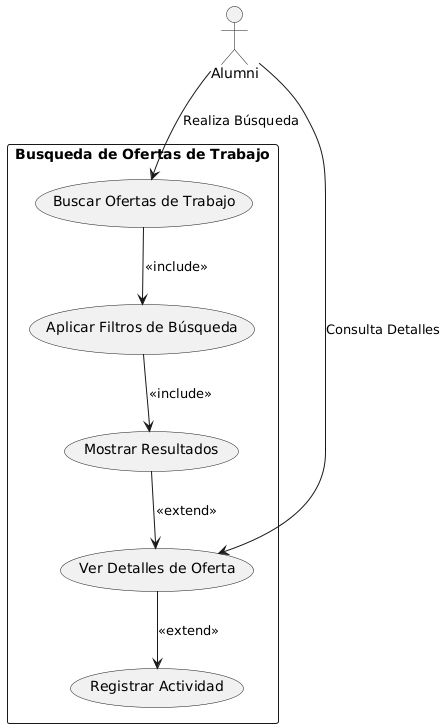

The diagram above was rendered by PlantUML. Its source (embedded in the PNG):
@startuml
' Diagrama de Contexto: Buscar oferta de trabajo
rectangle "Busqueda de Ofertas de Trabajo" {
    usecase "Buscar Ofertas de Trabajo" as BO
    usecase "Aplicar Filtros de Búsqueda" as AF
    usecase "Mostrar Resultados" as MR
    usecase "Ver Detalles de Oferta" as VD
    usecase "Registrar Actividad" as RA
}

actor Alumni as AL

AL --> BO : "Realiza Búsqueda"
BO --> AF : <<include>>
AF --> MR : <<include>>
MR --> VD : <<extend>>
AL --> VD : "Consulta Detalles"
VD --> RA : <<extend>>
@enduml